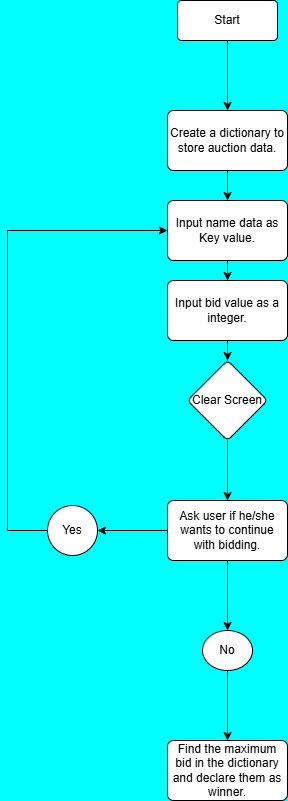

The diagram above was exported from draw.io. Its source (the exported page's mxGraphModel, read from the mxfile embedded in the PNG):
<mxGraphModel dx="1050" dy="522" grid="1" gridSize="10" guides="1" tooltips="1" connect="1" arrows="1" fold="1" page="1" pageScale="1" pageWidth="850" pageHeight="1100" background="#00FFFF" math="0" shadow="0">
  <root>
    <mxCell id="0" />
    <mxCell id="1" parent="0" />
    <mxCell id="mhKP1wK39TftNwcWeVMT-3" value="" style="edgeStyle=orthogonalEdgeStyle;rounded=0;orthogonalLoop=1;jettySize=auto;html=1;" edge="1" parent="1" source="mhKP1wK39TftNwcWeVMT-1" target="mhKP1wK39TftNwcWeVMT-2">
      <mxGeometry relative="1" as="geometry" />
    </mxCell>
    <mxCell id="mhKP1wK39TftNwcWeVMT-1" value="Start" style="rounded=1;arcSize=10;whiteSpace=wrap;html=1;align=center;" vertex="1" parent="1">
      <mxGeometry x="360" y="30" width="100" height="40" as="geometry" />
    </mxCell>
    <mxCell id="mhKP1wK39TftNwcWeVMT-9" value="" style="edgeStyle=orthogonalEdgeStyle;rounded=0;orthogonalLoop=1;jettySize=auto;html=1;" edge="1" parent="1" source="mhKP1wK39TftNwcWeVMT-2" target="mhKP1wK39TftNwcWeVMT-8">
      <mxGeometry relative="1" as="geometry" />
    </mxCell>
    <mxCell id="mhKP1wK39TftNwcWeVMT-2" value="Create a dictionary to store auction data." style="rounded=1;whiteSpace=wrap;html=1;arcSize=10;" vertex="1" parent="1">
      <mxGeometry x="350" y="140" width="120" height="60" as="geometry" />
    </mxCell>
    <mxCell id="mhKP1wK39TftNwcWeVMT-13" value="" style="edgeStyle=orthogonalEdgeStyle;rounded=0;orthogonalLoop=1;jettySize=auto;html=1;" edge="1" parent="1" source="mhKP1wK39TftNwcWeVMT-8" target="mhKP1wK39TftNwcWeVMT-12">
      <mxGeometry relative="1" as="geometry" />
    </mxCell>
    <mxCell id="mhKP1wK39TftNwcWeVMT-8" value="Input name data as Key value." style="rounded=1;whiteSpace=wrap;html=1;arcSize=10;" vertex="1" parent="1">
      <mxGeometry x="350" y="230" width="120" height="60" as="geometry" />
    </mxCell>
    <mxCell id="mhKP1wK39TftNwcWeVMT-28" value="" style="edgeStyle=orthogonalEdgeStyle;rounded=0;orthogonalLoop=1;jettySize=auto;html=1;" edge="1" parent="1" source="mhKP1wK39TftNwcWeVMT-12" target="mhKP1wK39TftNwcWeVMT-27">
      <mxGeometry relative="1" as="geometry" />
    </mxCell>
    <mxCell id="mhKP1wK39TftNwcWeVMT-12" value="Input bid value as a integer." style="rounded=1;whiteSpace=wrap;html=1;arcSize=10;" vertex="1" parent="1">
      <mxGeometry x="350" y="310" width="120" height="60" as="geometry" />
    </mxCell>
    <mxCell id="mhKP1wK39TftNwcWeVMT-30" value="" style="edgeStyle=orthogonalEdgeStyle;rounded=0;orthogonalLoop=1;jettySize=auto;html=1;" edge="1" parent="1" source="mhKP1wK39TftNwcWeVMT-27" target="mhKP1wK39TftNwcWeVMT-29">
      <mxGeometry relative="1" as="geometry" />
    </mxCell>
    <mxCell id="mhKP1wK39TftNwcWeVMT-27" value="Clear Screen" style="rhombus;whiteSpace=wrap;html=1;rounded=1;arcSize=10;" vertex="1" parent="1">
      <mxGeometry x="370" y="390" width="80" height="80" as="geometry" />
    </mxCell>
    <mxCell id="mhKP1wK39TftNwcWeVMT-32" value="" style="edgeStyle=orthogonalEdgeStyle;rounded=0;orthogonalLoop=1;jettySize=auto;html=1;entryX=0;entryY=0.5;entryDx=0;entryDy=0;exitX=0;exitY=0.5;exitDx=0;exitDy=0;" edge="1" parent="1" source="mhKP1wK39TftNwcWeVMT-33" target="mhKP1wK39TftNwcWeVMT-8">
      <mxGeometry relative="1" as="geometry">
        <mxPoint x="200" y="560" as="sourcePoint" />
        <mxPoint x="280" y="260" as="targetPoint" />
        <Array as="points">
          <mxPoint x="190" y="560" />
          <mxPoint x="190" y="260" />
        </Array>
      </mxGeometry>
    </mxCell>
    <mxCell id="mhKP1wK39TftNwcWeVMT-34" value="" style="edgeStyle=orthogonalEdgeStyle;rounded=0;orthogonalLoop=1;jettySize=auto;html=1;" edge="1" parent="1" source="mhKP1wK39TftNwcWeVMT-29" target="mhKP1wK39TftNwcWeVMT-33">
      <mxGeometry relative="1" as="geometry" />
    </mxCell>
    <mxCell id="mhKP1wK39TftNwcWeVMT-36" value="" style="edgeStyle=orthogonalEdgeStyle;rounded=0;orthogonalLoop=1;jettySize=auto;html=1;" edge="1" parent="1" source="mhKP1wK39TftNwcWeVMT-29" target="mhKP1wK39TftNwcWeVMT-35">
      <mxGeometry relative="1" as="geometry" />
    </mxCell>
    <mxCell id="mhKP1wK39TftNwcWeVMT-29" value="Ask user if he/she wants to continue with bidding." style="whiteSpace=wrap;html=1;rounded=1;arcSize=10;" vertex="1" parent="1">
      <mxGeometry x="350" y="530" width="120" height="60" as="geometry" />
    </mxCell>
    <mxCell id="mhKP1wK39TftNwcWeVMT-33" value="Yes" style="ellipse;whiteSpace=wrap;html=1;rounded=1;arcSize=10;" vertex="1" parent="1">
      <mxGeometry x="230" y="535" width="50" height="50" as="geometry" />
    </mxCell>
    <mxCell id="mhKP1wK39TftNwcWeVMT-38" value="" style="edgeStyle=orthogonalEdgeStyle;rounded=0;orthogonalLoop=1;jettySize=auto;html=1;" edge="1" parent="1" source="mhKP1wK39TftNwcWeVMT-35" target="mhKP1wK39TftNwcWeVMT-37">
      <mxGeometry relative="1" as="geometry" />
    </mxCell>
    <mxCell id="mhKP1wK39TftNwcWeVMT-35" value="No" style="ellipse;whiteSpace=wrap;html=1;rounded=1;arcSize=10;" vertex="1" parent="1">
      <mxGeometry x="385" y="660" width="50" height="40" as="geometry" />
    </mxCell>
    <mxCell id="mhKP1wK39TftNwcWeVMT-37" value="Find the maximum bid in the dictionary and declare them as winner." style="whiteSpace=wrap;html=1;rounded=1;arcSize=10;" vertex="1" parent="1">
      <mxGeometry x="350" y="770" width="120" height="60" as="geometry" />
    </mxCell>
  </root>
</mxGraphModel>